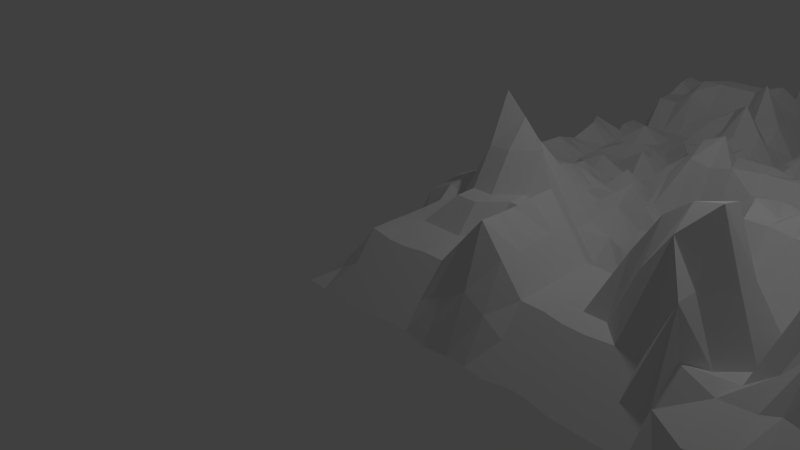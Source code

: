 # Source: mountain_1.blend  (saved by Blender 2.74.0; exported with 4.5.12 LTS)
import bpy
from mathutils import Matrix  # noqa: F401  (used for matrix-valued properties, if any)

bpy.ops.wm.read_factory_settings(use_empty=True)
scene = bpy.context.scene
scene.name = 'Scene'

# ---- collections
col_collection_1 = bpy.data.collections.new('Collection 1'); scene.collection.children.link(col_collection_1)

# ---- materials (node trees are filled in below, after node groups)
mat_mountaintopmaterial = bpy.data.materials.new('Mountaintopmaterial')
mat_mountaintopmaterial.alpha_threshold = 0.0
mat_mountaintopmaterial.use_transparent_shadow = False
mat_mountaintopmaterial.roughness = 0.5
mat_mountainbottommaterial = bpy.data.materials.new('Mountainbottommaterial')
mat_mountainbottommaterial.alpha_threshold = 0.0
mat_mountainbottommaterial.use_transparent_shadow = False
mat_mountainbottommaterial.roughness = 0.5

# ---- material node trees

# ---- world
world_world = bpy.data.worlds.new('World'); scene.world = world_world
world_world.color = (0.05088, 0.05088, 0.05088)
world_world.use_sun_shadow = False
world_world.sun_shadow_jitter_overblur = 0.0
world_world.cycles.sampling_method = 'MANUAL'
world_world.cycles.sample_map_resolution = 256

# ---- cameras
cam_camera = bpy.data.cameras.new('Camera')
cam_camera.clip_end = 100.0
cam_camera.lens = 35.0
cam_camera.sensor_width = 32.0
cam_camera.sensor_height = 18.0
cam_camera.ortho_scale = 7.314
cam_camera.dof.focus_distance = 0.0
cam_camera.dof.aperture_fstop = 128.0

# ---- lights
light_lamp = bpy.data.lights.new('Lamp', 'POINT')
light_lamp.transmission_factor = 0.0
light_lamp.cutoff_distance = 30.0
light_lamp.energy = 100.0
light_lamp.shadow_buffer_clip_start = 1.001
light_lamp.shadow_soft_size = 0.1
light_lamp.shadow_maximum_resolution = 0.006
light_lamp.use_absolute_resolution = True
light_lamp.cycles.use_multiple_importance_sampling = False

# ---- meshes
me_plane_002 = bpy.data.meshes.new('Plane.002')
me_plane_002.from_pydata([(0.0, 0.5, 0.4778), (0.5, -0.4996, 1.117), (0.25, 0.01501, 0.5007), (0.0, -0.75, 0.4803), (0.7544, 0.001353, 0.5563), (0.5, -0.25, 0.8161), (0.75, -0.5, 1.117), (-0.75, -0.5, 0.4801), (0.25, 0.25, 0.4683), (0.75, -0.25, 0.9967), (0.625, 0.0, 0.5594), (0.5, -0.125, 0.8161), (0.5, -0.625, 0.5314), (0.6115, -0.5, 1.126), (0.6247, 0.5, 0.5323), (-0.006896, 0.6097, 0.5949), (0.3984, 0.0, 0.8838), (0.8837, -0.02651, 0.556), (0.4953, -0.3945, 1.087), (0.9133, -0.5171, 1.117), (0.5997, 0.2458, 0.458), (0.25, 0.375, 0.4683), (0.375, 0.25, 0.4683), (0.7247, -0.6151, 0.5353), (0.875, -0.75, 0.523), (0.375, -0.75, 0.6569), (0.75, -0.125, 0.8161), (0.7595, -0.375, 1.288), (0.625, -0.25, 0.9967), (0.9417, -0.25, 0.8161), (0.625, 0.625, 0.5416), (0.9333, -0.3633, 0.8135), (0.625, -0.375, 1.375), (0.5917, -0.121, 0.815), (0.3622, -0.3485, 0.5696), (0.6119, -0.6253, 0.5272), (0.125, 0.625, 0.5472), (0.125, 0.375, 0.5325), (0.375, 0.375, 0.4683), (0.875, -0.625, 0.5314), (0.375, -0.625, 0.6569), (0.375, -0.125, 0.5789), (0.9647, -0.1441, 0.818), (0.5625, 0.0, 0.5594), (0.5, -0.0625, 0.6877), (0.5, -0.5625, 0.6737), (0.5625, -0.5, 1.117), (0.0625, 0.5, 0.4521), (0.2904, -0.05058, 0.8744), (0.8125, 0.0, 0.5594), (0.5, -0.3125, 0.8161), (0.8125, -0.5, 1.205), (0.3125, 0.25, 0.4683), (0.7757, -0.57, 0.9773), (0.7694, -0.06191, 0.6834), (0.75, -0.3125, 0.9967), (0.5625, -0.25, 0.9064), (0.8125, -0.25, 0.9064), (0.0, -0.6875, 0.4651), (0.6923, -0.002032, 0.562), (0.5, -0.1875, 0.8161), (0.5, -0.6875, 0.483), (0.6875, -0.5, 1.117), (0.687, 0.5, 0.5276), (-0.02286, 0.5625, 0.5323), (0.4556, 0.0, 0.7844), (0.4932, -0.4626, 1.082), (0.3784, -0.4996, 0.6594), (-0.0625, 0.5, 0.4521), (0.25, 0.3125, 0.4683), (0.25, 0.0625, 0.5096), (-0.0625, -0.75, 0.4651), (0.75, -0.6875, 0.483), (0.4065, -0.76, 0.5394), (0.3808, -0.2186, 0.6655), (0.75, -0.1875, 0.9064), (0.7474, -0.4375, 1.199), (0.6875, -0.25, 0.9967), (0.6247, 0.5625, 0.5323), (0.5625, 0.625, 0.5416), (0.9093, -0.3125, 0.8161), (0.904, -0.4256, 0.8166), (0.8125, -0.375, 0.9064), (0.6218, -0.2598, 1.375), (0.6236, -0.4375, 1.215), (0.5625, -0.375, 1.488), (0.7106, -0.375, 1.293), (0.6301, -0.06651, 0.6888), (0.625, -0.1875, 0.9947), (0.5625, -0.125, 0.8161), (0.6646, -0.125, 0.8161), (0.3803, -0.4315, 0.5611), (0.353, -0.3575, 0.7134), (0.6373, -0.5661, 0.6686), (0.6317, -0.6809, 0.4945), (0.5661, -0.6214, 0.5256), (0.7023, -0.625, 0.5077), (0.125, 0.5625, 0.4957), (0.0625, 0.625, 0.5759), (0.375, 0.0625, 0.7193), (0.4375, 0.125, 0.4998), (0.375, 0.3125, 0.4683), (0.3125, 0.375, 0.4683), (0.9074, -0.5625, 0.9743), (0.875, -0.6875, 0.483), (0.7868, -0.6175, 0.5284), (0.375, -0.5625, 0.5798), (0.375, -0.6875, 0.6569), (0.3125, -0.625, 0.6569), (0.4375, -0.625, 0.5942), (0.4375, -0.125, 0.6594), (0.8993, -0.0625, 0.6877), (0.9753, -0.2064, 0.8139), (0.8125, -0.125, 0.8161), (0.8125, -0.1875, 0.8612), (0.8125, -0.0625, 0.6877), (0.4375, -0.1501, 0.6623), (0.4375, -0.6875, 0.57), (0.3125, -0.6875, 0.7574), (0.8378, -0.5724, 0.9704), (0.3125, 0.3125, 0.5977), (0.5625, 0.0625, 0.6118), (0.4556, 0.0625, 0.7844), (0.3125, 0.0625, 0.847), (0.0625, 0.5625, 0.514), (0.6978, -0.6875, 0.4595), (0.5773, -0.6809, 0.482), (0.5756, -0.5622, 0.678), (0.4371, -0.4293, 0.6794), (0.6875, -0.1875, 0.9064), (0.5625, -0.1875, 0.8612), (0.5625, -0.0625, 0.6877), (0.6724, -0.4375, 1.211), (0.5625, -0.4375, 1.162), (0.5625, -0.3125, 1.344), (0.8125, -0.4375, 1.162), (0.8125, -0.3125, 0.9064), (0.687, 0.5625, 0.6933), (0.6875, -0.3125, 1.085), (0.7072, -0.0653, 0.6891), (0.4177, -0.2732, 0.6629), (0.6875, -0.5625, 0.9743), (0.4375, -0.5625, 0.6268), (0.4375, -0.0625, 0.5789), (1.056, -0.1457, 0.5694), (0.9185, -0.09805, 0.7579), (0.9866, -0.0497, 0.4511), (1.011, -0.07525, 0.5123), (0.9025, -0.3945, 0.815), (0.9203, -0.3294, 0.8131), (0.9989, -0.4374, 0.544), (0.9849, -0.305, 0.5434), (0.258, -0.02529, 0.6837), (0.25, 0.03125, 0.5096), (0.2893, 0.005962, 0.8902), (0.2812, 0.0625, 0.6705), (0.2308, 0.01861, 0.7559), (0.7558, -0.6163, 0.5318), (0.7264, -0.5925, 0.7563), (0.8419, -0.595, 0.7494), (0.8067, -0.5712, 0.9738), (0.7812, -0.6523, 0.7528), (0.6497, -0.6252, 0.5293), (0.6246, -0.5957, 0.5979), (0.6875, -0.6138, 0.6811), (0.6624, -0.5643, 0.8214), (0.656, -0.6255, 0.6754), (0.6311, -0.533, 0.8926), (0.5938, -0.5, 1.117), (0.5691, -0.5311, 0.8973), (0.6064, -0.5641, 0.6733), (0.5982, -0.5541, 0.8484)], [(78, 30), (104, 39), (110, 41), (3, 58), (0, 68), (3, 71), (30, 79), (24, 104), (43, 121), (122, 100), (150, 81), (151, 80), (143, 65)], [(142, 45, 1, 67), (141, 53, 6, 62), (140, 50, 5, 74), (139, 54, 4, 59), (138, 55, 9, 77), (136, 80, 29, 57), (135, 81, 148, 31, 82), (134, 83, 28, 56), (133, 84, 32, 85), (132, 76, 27, 86), (131, 87, 10, 43), (130, 88, 33, 89), (129, 75, 26, 90), (128, 66, 18, 92), (171, 167, 13, 168), (126, 94, 35, 95), (125, 72, 23, 96), (124, 97, 36, 98), (120, 101, 38, 102), (119, 103, 19, 51), (118, 107, 40, 108), (117, 61, 12, 109), (116, 60, 11, 110), (115, 111, 17, 49), (114, 112, 42, 113), (75, 114, 113, 26), (9, 57, 114, 75), (57, 29, 112, 114), (54, 115, 49, 4), (26, 113, 115, 54), (113, 42, 145, 111, 115), (74, 5, 60, 116), (107, 117, 109, 40), (25, 73, 117, 107), (53, 160, 119, 51, 6), (161, 159, 119, 160), (105, 39, 103, 119, 159), (69, 120, 102, 21), (8, 52, 120, 69), (52, 22, 101, 120), (16, 65, 122, 99), (156, 154, 123, 155), (48, 16, 99, 123, 154), (64, 124, 98, 15), (0, 47, 124, 64), (94, 125, 96, 162, 35), (61, 126, 95, 12), (45, 127, 169, 46, 1), (12, 95, 127, 45), (95, 35, 163, 93, 170, 127), (91, 128, 92, 34), (67, 1, 66, 128), (88, 129, 90, 33), (28, 77, 129, 88), (77, 9, 75, 129), (60, 130, 89, 11), (5, 56, 130, 60), (56, 28, 88, 130), (11, 89, 131, 44), (89, 33, 87, 131), (84, 132, 86, 32), (13, 62, 132, 84), (62, 6, 76, 132), (66, 133, 85, 18), (1, 46, 133, 66), (46, 168, 13, 84, 133), (50, 134, 56, 5), (18, 85, 134, 50), (85, 32, 83, 134), (76, 135, 82, 27), (6, 51, 135, 76), (51, 19, 81, 135), (55, 136, 57, 9), (27, 82, 136, 55), (82, 31, 149, 80, 136), (14, 63, 137, 78), (83, 138, 77, 28), (32, 86, 138, 83), (86, 27, 55, 138), (87, 139, 59, 10), (33, 90, 139, 87), (90, 26, 54, 139), (92, 18, 50, 140), (93, 165, 141, 62, 13, 167), (166, 164, 141, 165), (96, 23, 158, 53, 141, 164), (40, 109, 142, 106), (109, 12, 45, 142), (110, 11, 44, 143), (145, 147, 146, 111), (42, 144, 147, 145), (153, 156, 155, 70), (2, 152, 156, 153), (152, 48, 154, 156), (158, 161, 160, 53), (23, 157, 161, 158), (157, 105, 159, 161), (163, 166, 165, 93), (35, 162, 166, 163), (162, 96, 164, 166), (169, 171, 168, 46), (127, 170, 171, 169), (170, 93, 167, 171)])
me_plane_002.materials.append(mat_mountaintopmaterial)
me_plane_002.use_remesh_preserve_volume = False
me_plane_002.use_remesh_preserve_attributes = False
me_plane_002.use_mirror_vertex_groups = False
me_plane_002.update()
me_plane_001 = bpy.data.meshes.new('Plane.001')
me_plane_001.from_pydata([], [], [])
me_plane_001.use_remesh_preserve_volume = False
me_plane_001.use_remesh_preserve_attributes = False
me_plane_001.use_mirror_vertex_groups = False
me_plane_001.update()
me_plane = bpy.data.meshes.new('Plane')
me_plane.from_pydata([(-1.0, -1.0, 0.0), (1.0, -1.0, 0.0), (-1.0, 1.0, 0.0), (1.0, 1.0, 0.008713), (-1.0, 0.0, 0.0), (0.0, -1.0, 0.0), (1.0, 0.0, 0.00192), (0.0, 1.0, 0.01135), (0.0, 0.0, 0.1569), (-1.0, -0.5, 6.557e-07), (0.5, -1.0, 0.0), (1.0, 0.5, 0.008713), (-0.5, 1.0, 0.01135), (-1.0, 0.5, 0.0), (-0.4914, -0.9966, 0.002868), (1.096, -0.5, 0.00192), (0.5, 1.0, 0.01135), (0.0, 0.5, 0.4778), (0.0, -0.5, 0.06974), (-0.5, 0.0, 0.1836), (0.5, 0.0, 0.2789), (-0.5, -0.5, 0.1597), (-0.5, 0.5, 0.3236), (0.5, 0.4796, 0.3106), (-1.0, -0.75, 0.0), (0.7427, -1.0, 0.002929), (1.0, 0.75, 0.008713), (-0.75, 1.0, 0.01135), (-1.0, 0.25, 0.0), (-0.2571, -0.993, 0.00868), (1.117, -0.2655, 0.0002587), (0.25, 1.0, 0.01135), (0.0, 0.75, 0.1036), (0.0, -0.25, 0.2712), (-0.6585, 0.0, 0.09984), (0.25, 0.01501, 0.5007), (-1.0, -0.25, 0.0), (0.25, -1.0, 0.0), (1.0, 0.25, 0.01653), (-0.25, 1.0, 0.01135), (-1.0, 0.75, 0.0), (-0.75, -1.0, -0.00226), (1.0, -0.75, 0.002347), (0.75, 1.0, 0.01135), (-0.006896, 0.2458, 0.2924), (0.0, -0.75, 0.4803), (-0.25, 0.0, 0.2407), (0.7544, 0.001353, 0.5563), (0.4884, -0.752, 0.4374), (0.25, -0.5, 0.292), (-0.5, -0.25, 0.2122), (-0.5096, -0.7544, 0.3021), (-0.75, -0.5, 0.4801), (-0.25, -0.5, 0.06974), (-0.5, 0.75, 0.195), (-0.5, 0.25, 0.1595), (-0.75, 0.5, 0.2475), (-0.25, 0.5, 0.1036), (0.5, 0.75, 0.3655), (0.5, 0.25, 0.411), (0.25, 0.5, 0.4442), (0.75, 0.5, 0.3335), (0.75, 0.25, 0.2882), (0.25, 0.25, 0.4683), (0.25, 0.75, 0.156), (-0.25, 0.25, 0.2175), (-0.75, 0.25, 0.1036), (-0.75, 0.75, 0.195), (-0.2467, -0.7467, 0.1625), (-0.75, -0.75, 0.1597), (-0.75, -0.25, 0.1597), (0.7882, -0.7611, 0.4144), (0.2523, -0.75, 0.3943), (0.25, -0.25, 0.292), (-0.25, -0.25, 0.1615), (-0.25, 0.75, 0.1036), (0.75, 0.75, 0.3335), (-1.0, -0.875, 0.0), (0.875, -1.0, 0.0), (1.0, 0.875, 0.008713), (-0.875, 1.0, 0.01135), (-0.9726, 0.09505, 0.005552), (-0.125, -1.0, 0.0), (1.096, -0.125, 0.00192), (0.125, 1.0, 0.01135), (0.0, 0.875, 0.1036), (0.0, -0.125, 0.1535), (-0.875, 0.0, 0.09984), (0.08509, 0.04621, 0.1569), (-1.0, -0.375, 0.0), (0.375, -1.0, 0.0), (1.0, 0.375, 0.008713), (-0.375, 1.0, 0.01135), (-1.0, 0.625, 0.0), (-0.6319, -0.9931, 0.006621), (1.096, -0.625, 0.004267), (0.625, 1.0, 0.01135), (0.0, 0.375, 0.1036), (0.0, -0.625, 0.3121), (-0.375, 0.0, 0.3168), (0.625, 0.0, 0.5594), (0.125, -0.5, 0.06974), (-0.5, -0.125, 0.09984), (-0.5, -0.625, 0.3139), (-0.8807, -0.51, 0.1991), (-0.375, -0.5, 0.0), (-0.5, 0.875, 0.1036), (-0.5, 0.375, 0.2857), (-0.875, 0.5, 0.195), (-0.375, 0.5, 0.1036), (0.5, 0.875, 0.156), (0.5, 0.375, 0.1036), (0.125, 0.5, 0.4442), (0.6247, 0.5, 0.5323), (-1.0, -0.625, 0.0), (0.625, -1.0, 0.0), (1.0, 0.625, 0.008713), (-0.625, 1.0, 0.01135), (-1.0, 0.375, 0.0), (-0.375, -1.0, 0.0), (1.096, -0.375, 0.00192), (0.375, 1.0, 0.01135), (-0.006896, 0.6097, 0.5949), (0.0, -0.375, 0.2712), (-0.5335, 0.0, 0.1836), (0.3984, 0.0, 0.8838), (-1.0, -0.125, 2.682e-07), (0.125, -1.0, 0.0), (1.0, 0.125, 0.00192), (-0.125, 1.0, 0.01135), (-1.0, 0.875, 0.0), (-0.875, -1.0, -0.00226), (1.0, -0.875, 0.002347), (0.875, 1.0, 0.01135), (0.0, 0.125, 0.1569), (0.0, -0.875, 0.3121), (-0.125, 0.0, 0.2407), (0.8837, -0.02651, 0.556), (0.5, -0.875, 0.1542), (0.375, -0.5, 0.2223), (0.9133, -0.5171, 1.117), (-0.5, -0.375, 0.1597), (-0.5, -0.875, 0.3139), (-0.625, -0.5, 0.3425), (-0.125, -0.5, 0.06974), (-0.5, 0.625, 0.2889), (-0.5, 0.125, 0.1836), (-0.625, 0.5, 0.195), (-0.125, 0.5, 0.4442), (0.5, 0.6016, 0.3378), (0.5, 0.125, 0.3314), (0.375, 0.5, 0.1036), (0.875, 0.5, 0.1036), (0.75, 0.375, 0.1036), (0.75, 0.125, 0.2789), (0.5997, 0.2458, 0.458), (0.875, 0.25, 0.2004), (0.25, 0.375, 0.4683), (0.25, 0.125, 0.4388), (0.1205, 0.2455, 0.279), (0.375, 0.25, 0.4683), (0.25, 0.875, 0.1036), (0.25, 0.625, 0.1036), (0.125, 0.75, 0.1036), (0.375, 0.75, 0.1036), (-0.25, 0.375, 0.1036), (-0.25, 0.125, 0.1569), (-0.375, 0.25, 0.1036), (-0.125, 0.25, 0.1036), (-0.75, 0.375, 0.1036), (-0.6585, 0.1074, 0.1187), (-0.875, 0.25, 0.1036), (-0.625, 0.25, 0.1595), (-0.75, 0.875, 0.1036), (-0.75, 0.625, 0.195), (-0.875, 0.75, 0.195), (-0.625, 0.75, 0.195), (-0.25, -0.625, 0.1542), (-0.2536, -0.8799, 0.1489), (-0.375, -0.75, 0.1542), (-0.125, -0.75, 0.4143), (-0.75, -0.625, 0.2359), (-0.7553, -0.8803, 0.1528), (-0.8779, -0.7471, 0.156), (-0.625, -0.75, 0.1597), (-0.6585, -0.125, 0.09984), (-0.75, -0.375, 0.2359), (-0.875, -0.25, 0.2122), (-0.625, -0.25, 0.1597), (0.7247, -0.6151, 0.5353), (0.7542, -0.875, 0.1567), (0.6217, -0.7608, 0.3893), (0.875, -0.75, 0.523), (0.25, -0.625, 0.3765), (0.2315, -0.875, 0.1729), (0.125, -0.75, 0.1542), (0.375, -0.75, 0.6569), (0.25, -0.125, 0.3682), (0.25, -0.375, 0.292), (0.125, -0.25, 0.2712), (0.375, -0.2658, 0.2362), (0.9417, -0.25, 0.8161), (-0.25, -0.125, 0.06974), (-0.25, -0.375, 0.06974), (-0.375, -0.25, 0.0), (-0.1503, -0.2566, 0.264), (-0.25, 0.875, 0.1036), (-0.25, 0.625, 0.1036), (-0.375, 0.75, 0.1036), (-0.125, 0.75, 0.1036), (0.75, 0.875, 0.1036), (0.75, 0.625, 0.3335), (0.625, 0.75, 0.443), (0.875, 0.75, 0.179), (0.875, 0.625, 0.179), (0.625, 0.625, 0.5416), (0.625, 0.875, 0.1036), (-0.1282, 0.6097, 0.1087), (-0.375, 0.625, 0.1036), (-0.375, 0.875, 0.1036), (-0.1201, -0.3774, 0.2783), (-0.4087, -0.382, -0.01423), (-0.375, -0.125, 0.0), (0.9333, -0.3633, 0.8135), (0.3622, -0.3485, 0.5696), (0.125, -0.375, 0.2712), (0.125, -0.125, 0.06974), (0.3683, -0.8784, 0.148), (0.1049, -0.8784, 0.148), (0.125, -0.625, 0.1542), (0.8788, -0.875, 0.1474), (0.625, -0.875, 0.2425), (-0.625, -0.375, 0.2359), (-0.8534, -0.3787, 0.1826), (-0.875, -0.125, 0.09984), (-0.625, -0.875, 0.1597), (-0.875, -0.875, 0.1597), (-0.875, -0.625, 0.1597), (-0.125, -0.875, 0.1542), (-0.375, -0.875, 0.1542), (-0.375, -0.625, 0.1542), (-0.625, 0.625, 0.2712), (-0.8561, 0.6022, 0.2363), (-0.875, 0.875, 0.1036), (-0.5335, 0.125, 0.1836), (-0.875, 0.125, 0.09984), (-0.875, 0.375, 0.1036), (-0.125, 0.125, 0.1569), (-0.375, 0.125, 0.2407), (-0.375, 0.375, 0.1036), (0.375, 0.625, 0.1738), (0.125, 0.625, 0.5472), (0.125, 0.875, 0.188), (0.375, 0.125, 0.4388), (0.1189, 0.1233, 0.1451), (0.125, 0.375, 0.5325), (0.875, 0.125, 0.2789), (0.6021, 0.125, 0.4191), (0.625, 0.375, 0.1036), (0.875, 0.375, 0.179), (0.375, 0.375, 0.4683), (0.375, 0.875, 0.1036), (-0.125, 0.375, 0.1036), (-0.625, 0.375, 0.192), (-0.625, 0.875, 0.1899), (-0.1282, -0.6034, 0.3111), (-0.625, -0.625, 0.2359), (-0.5335, -0.125, 0.09984), (0.875, -0.625, 0.5314), (0.375, -0.625, 0.6569), (0.375, -0.125, 0.5789), (0.9647, -0.1441, 0.818), (-0.125, -0.125, 0.06974), (-0.125, 0.875, 0.1036), (0.875, 0.875, 0.1036), (-1.0, -0.9375, 0.0), (0.9375, -1.0, 0.0), (1.0, 0.9375, 0.008713), (-0.9375, 1.0, 0.005676), (-0.9726, 0.0705, -0.001729), (-0.0625, -1.0, 0.0), (1.096, -0.0625, 0.00192), (0.0625, 1.0, 0.01135), (0.0, 0.9375, 0.05748), (0.0, -0.0625, 0.1133), (-0.9375, 0.0, 0.1659), (0.0625, 0.0, 0.1569), (-1.0, -0.4375, 0.0), (0.4375, -1.0, 0.0), (1.0, 0.4375, 0.008713), (-0.4375, 1.0, 0.01135), (-1.0, 0.5625, 0.0), (-0.5625, -1.0, -0.00226), (1.096, -0.5625, 0.003093), (0.5625, 1.0, 0.01135), (0.0, 0.4375, 0.2818), (0.0, -0.5625, 0.112), (-0.4375, 0.0, 0.2883), (0.5625, 0.0, 0.5594), (0.5, -0.0625, 0.6877), (0.0625, -0.5, 0.06974), (-0.5, -0.0625, 0.1836), (-0.5, -0.5625, 0.2368), (-0.9763, -0.4926, 0.145), (-0.4375, -0.5, 0.07986), (-0.5, 0.9375, 0.2182), (-0.5, 0.4375, 0.1947), (-0.9375, 0.5, 0.0518), (-0.4375, 0.5, 0.195), (0.5, 0.9375, 0.05748), (0.5, 0.4375, 0.3335), (0.0625, 0.5, 0.4521), (0.5625, 0.5, 0.3335), (-1.0, -0.6875, 0.0), (0.6875, -1.0, 0.0), (1.0, 0.6875, 0.008713), (-0.6875, 1.0, 0.01135), (-1.0, 0.3125, 0.0), (-0.3058, -0.993, 0.00868), (1.097, -0.3276, 0.006539), (0.3125, 1.0, 0.01135), (-0.04563, 0.7152, 0.3518), (0.0, -0.3125, 0.3198), (-0.596, 0.0, 0.09984), (0.2904, -0.05058, 0.8744), (-1.0, -0.1875, 0.0), (0.1875, -1.0, 0.0), (1.0, 0.1875, 0.009227), (-0.1875, 1.0, 0.01135), (-1.0, 0.8125, 0.0), (-0.8125, -1.0, -0.00226), (1.0, -0.8125, 0.002347), (0.8125, 1.0, 0.01135), (-0.006896, 0.1851, 0.2178), (0.0, -0.8125, 0.3121), (-0.1875, 0.0, 0.2407), (0.8125, 0.0, 0.5594), (0.522, -0.8052, 0.2488), (0.3125, -0.5, 0.2572), (-0.5, -0.3125, 0.1597), (-0.5075, -0.805, 0.3047), (-0.6875, -0.5, 0.4205), (-0.1875, -0.5, 0.06974), (-0.5, 0.6875, 0.195), (-0.5, 0.1875, 0.1576), (-0.6875, 0.5, 0.195), (-0.1875, 0.5, 0.2739), (0.5, 0.6626, 0.3515), (0.5, 0.1875, 0.2397), (0.3125, 0.5, 0.2739), (0.8125, 0.5, 0.1036), (0.75, 0.4375, 0.3335), (0.75, 0.1875, 0.3274), (0.539, 0.2458, 0.4071), (0.8125, 0.25, 0.2882), (0.25, 0.4375, 0.3753), (0.25, 0.1875, 0.2317), (0.06701, 0.2455, 0.2763), (0.3125, 0.25, 0.4683), (0.25, 0.9375, 0.05748), (0.25, 0.6875, 0.1036), (0.0625, 0.75, 0.1036), (0.3125, 0.75, 0.2116), (-0.25, 0.4375, 0.156), (-0.25, 0.1875, 0.148), (-0.4375, 0.25, 0.1036), (-0.1875, 0.25, 0.1036), (-0.75, 0.4375, 0.1036), (-0.7042, 0.1875, 0.138), (-0.9689, 0.25, 0.1678), (-0.6875, 0.25, 0.1036), (-0.75, 0.9375, 0.05748), (-0.75, 0.6875, 0.195), (-0.9375, 0.75, 0.0518), (-0.6875, 0.75, 0.2127), (-0.25, -0.5625, 0.112), (-0.25, -0.8125, 0.1542), (-0.4375, -0.75, 0.234), (-0.1908, -0.7467, 0.3038), (-0.75, -0.5625, 0.3425), (-0.75, -0.8125, 0.1597), (-0.9346, -0.7471, 0.08356), (-0.6875, -0.75, 0.1597), (-0.6585, -0.0625, 0.09984), (-0.75, -0.3125, 0.2359), (-0.9375, -0.25, 0.07986), (-0.6875, -0.25, 0.2122), (0.744, -0.8017, 0.1648), (0.5846, -0.7596, 0.3861), (0.827, -0.7518, 0.3882), (0.25, -0.5625, 0.3343), (0.2419, -0.8125, 0.2836), (0.0625, -0.75, 0.3121), (0.3145, -0.75, 0.3884), (0.25, -0.06975, 0.2214), (0.2101, -0.2986, 0.3726), (0.0625, -0.25, 0.2712), (0.3125, -0.25, 0.2572), (-0.25, -0.0625, 0.1971), (-0.25, -0.3125, 0.06974), (-0.4604, -0.25, 0.07986), (-0.1821, -0.2566, 0.1832), (-0.25, 0.9375, 0.1171), (-0.25, 0.6875, 0.1036), (-0.4375, 0.75, 0.195), (-0.1875, 0.75, 0.1036), (0.75, 0.9375, 0.08942), (0.75, 0.6875, 0.3335), (0.5625, 0.75, 0.443), (0.8125, 0.75, 0.1036), (-1.0, -0.8125, 0.0), (0.8125, -1.0, 0.0), (1.0, 0.8125, 0.008713), (-0.8125, 1.0, 0.01135), (-1.0, 0.1875, 0.0), (-0.1875, -1.0, 0.0), (1.112, -0.1875, 0.00192), (0.1875, 1.0, 0.01135), (0.0, 0.8125, 0.156), (0.0, -0.1875, 0.1705), (-0.7667, 0.0, 0.1523), (0.1476, 0.04621, 0.4388), (-1.0, -0.302, 0.00431), (0.3125, -1.0, 0.0), (1.0, 0.3125, 0.01262), (-0.3125, 1.0, 0.01135), (-1.0, 0.6875, 0.0), (-0.6806, -0.9931, 0.006621), (1.0, -0.6875, 0.003307), (0.6875, 1.0, 0.01135), (0.0, 0.3125, 0.1894), (0.0, -0.6875, 0.4651), (-0.3524, 0.04621, 0.2407), (0.6923, -0.002032, 0.562), (0.5, -0.6875, 0.483), (0.1875, -0.5, 0.1809), (-0.5, -0.1875, 0.1298), (-0.5027, -0.6906, 0.3105), (-0.8125, -0.5, 0.2359), (-0.3125, -0.5, 0.03487), (-0.5, 0.8125, 0.1036), (-0.5, 0.3125, 0.1947), (-0.8125, 0.5, 0.195), (-0.3125, 0.5, 0.156), (0.5, 0.8125, 0.3655), (0.5, 0.3125, 0.152), (0.1875, 0.5, 0.4442), (0.687, 0.5, 0.5276), (-1.0, -0.5625, 0.0), (0.5625, -1.0, 0.0), (1.0, 0.5625, 0.008713), (-0.5625, 1.0, 0.01135), (-1.0, 0.4375, 0.0), (-0.4324, -0.9966, 0.003936), (1.096, -0.4375, 0.00192), (0.4375, 1.0, 0.04329), (-0.02286, 0.5625, 0.5323), (0.0, -0.4375, 0.1705), (-0.5167, 0.0, 0.1836), (0.4556, 0.0, 0.7844), (-1.0, -0.05282, -0.01338), (0.0625, -1.0, 0.0), (1.0, 0.0625, 0.00192), (-0.0625, 1.0, 0.01135), (-1.0, 0.9375, 0.0), (-0.9375, -1.0, -0.00113), (1.0, -0.9375, 0.001173), (0.9375, 1.0, 0.01003), (0.0, 0.0625, 0.2452), (0.0, -0.9375, 0.07709), (-0.0625, 0.0, 0.2183), (0.983, 0.01438, 0.1376), (0.5, -0.9808, 0.1374), (0.3784, -0.4996, 0.6594), (1.005, -0.4829, 0.2684), (-0.5, -0.4375, 0.1597), (-0.4914, -0.9375, 0.1523), (-0.5625, -0.5, 0.1597), (-0.0625, -0.5, 0.316), (-0.5, 0.5625, 0.2712), (-0.5, 0.0625, 0.1836), (-0.5625, 0.5, 0.195), (-0.0625, 0.5, 0.4521), (0.5, 0.5213, 0.4104), (0.5, 0.0625, 0.2789), (0.4375, 0.5297, 0.08619), (0.9375, 0.5, 0.05616), (0.75, 0.3125, 0.152), (0.7257, 0.06564, 0.2778), (0.6875, 0.25, 0.411), (0.9375, 0.25, 0.1085), (0.25, 0.3125, 0.4683), (0.25, 0.0625, 0.5096), (0.1875, 0.25, 0.294), (0.4375, 0.25, 0.2534), (0.25, 0.8125, 0.156), (0.25, 0.5625, 0.2739), (0.1875, 0.75, 0.1036), (0.4375, 0.75, 0.1036), (-0.25, 0.3125, 0.1036), (-0.25, 0.0625, 0.2407), (-0.3125, 0.25, 0.1036), (-0.06755, 0.2458, 0.192), (-0.75, 0.3125, 0.1036), (-0.6585, 0.05201, 0.1754), (-0.8125, 0.25, 0.1036), (-0.5625, 0.25, 0.1595), (-0.75, 0.8125, 0.1036), (-0.75, 0.5625, 0.2712), (-0.8125, 0.75, 0.195), (-0.5625, 0.75, 0.2127), (-0.2467, -0.6908, 0.1625), (-0.2599, -0.9431, 0.07078), (-0.3125, -0.75, 0.1542), (-0.0625, -0.75, 0.4651), (-0.75, -0.6875, 0.2359), (-0.7553, -0.9322, 0.08566), (-0.8125, -0.75, 0.1597), (-0.5529, -0.7544, 0.2486), (-0.7042, -0.1875, 0.2024), (-0.75, -0.4375, 0.3425), (-0.8125, -0.25, 0.1597), (-0.5625, -0.25, 0.1597), (0.75, -0.6875, 0.483), (0.7485, -0.9375, 0.0798), (0.7196, -0.7557, 0.4387), (0.9375, -0.75, 0.07826), (0.25, -0.6875, 0.3765), (0.25, -0.9808, 0.1022), (0.1875, -0.75, 0.3508), (0.4065, -0.76, 0.5394), (0.25, -0.1875, 0.3387), (0.25, -0.4375, 0.292), (0.1875, -0.25, 0.2816), (0.3808, -0.2186, 0.6655), (1.067, -0.2344, 0.2639), (-0.25, -0.1875, 0.06974), (-0.25, -0.4375, 0.1615), (-0.3125, -0.25, 0.1266), (-0.1024, -0.2038, 0.2712), (-0.2899, 0.8587, 0.1036), (-0.25, 0.5625, 0.1036), (-0.3125, 0.75, 0.1036), (-0.0625, 0.75, 0.1036), (0.75, 0.8125, 0.3335), (0.75, 0.5625, 0.3335), (0.6875, 0.75, 0.3335), (0.9375, 0.75, 0.05616), (0.875, 0.6875, 0.1036), (0.875, 0.5625, 0.179), (0.8125, 0.625, 0.1036), (0.9375, 0.625, 0.05616), (0.625, 0.6875, 0.3335), (0.6247, 0.5625, 0.5323), (0.5625, 0.625, 0.5416), (0.6875, 0.625, 0.3335), (0.625, 0.9375, 0.05748), (0.625, 0.8125, 0.3335), (0.5625, 0.875, 0.1036), (0.6875, 0.875, 0.1036), (-0.125, 0.6875, 0.1036), (-0.1504, 0.5491, 0.274), (-0.1875, 0.625, 0.1036), (-0.06755, 0.6097, 0.3518), (-0.375, 0.6875, 0.1036), (-0.375, 0.5625, 0.1036), (-0.4375, 0.625, 0.195), (-0.3125, 0.625, 0.192), (-0.375, 0.9375, 0.2182), (-0.375, 0.8125, 0.192), (-0.4375, 0.875, 0.1036), (-0.3125, 0.875, 0.1036), (-0.1299, -0.307, 0.3064), (-0.125, -0.4375, 0.1705), (-0.1809, -0.3837, 0.1768), (-0.05761, -0.3758, 0.2793), (-0.3807, -0.3055, -0.01423), (-0.375, -0.4375, 0.0), (-0.4375, -0.375, 0.07986), (-0.3042, -0.382, 0.1408), (-0.375, -0.0625, 0.2384), (-0.375, -0.1875, 0.0), (-0.4375, -0.125, 0.04992), (-0.3125, -0.125, 0.03487), (0.9093, -0.3125, 0.8161), (0.904, -0.4256, 0.8166), (1.017, -0.3869, 0.2637), (0.357, -0.3066, 0.24), (0.3803, -0.4315, 0.5611), (0.3125, -0.3787, 0.2786), (0.353, -0.3575, 0.7134), (0.125, -0.3125, 0.3198), (0.125, -0.4375, 0.1705), (0.0625, -0.375, 0.2712), (0.1875, -0.375, 0.2816), (0.1021, -0.0625, 0.1133), (0.125, -0.1875, 0.1705), (0.0625, -0.125, 0.06974), (0.1875, -0.125, 0.2168), (0.3683, -0.8126, 0.2651), (0.375, -0.9808, 0.1374), (0.3125, -0.875, 0.1542), (0.4341, -0.8784, 0.148), (0.125, -0.8125, 0.1542), (0.1049, -0.9899, 0.09322), (0.02041, -0.8784, 0.1862), (0.1875, -0.875, 0.1542), (0.125, -0.5625, 0.112), (0.125, -0.6875, 0.1542), (0.0625, -0.625, 0.1542), (0.1875, -0.625, 0.3508), (0.875, -0.8125, 0.1542), (0.8731, -0.9375, 0.07051), (0.8165, -0.875, 0.152), (0.9375, -0.875, 0.07826), (0.6217, -0.7984, 0.2738), (0.625, -0.9375, 0.07709), (0.5625, -0.875, 0.1542), (0.6875, -0.875, 0.1542), (0.6317, -0.6809, 0.4945), (-0.625, -0.3125, 0.1597), (-0.625, -0.4375, 0.2359), (-0.6875, -0.375, 0.2359), (-0.5625, -0.375, 0.1597), (-0.875, -0.3125, 0.1597), (-0.8575, -0.432, 0.2112), (-0.9288, -0.3696, 0.09901), (-0.7954, -0.3608, 0.2371), (-0.875, -0.0625, 0.09984), (-0.875, -0.1875, 0.1298), (-0.9375, -0.125, 0.04992), (-0.7667, -0.125, 0.1725), (-0.625, -0.8125, 0.1597), (-0.6319, -0.9444, 0.06985), (-0.6875, -0.875, 0.1597), (-0.5625, -0.875, 0.2368), (-0.875, -0.8125, 0.1597), (-0.875, -0.9375, 0.07873), (-0.9375, -0.875, 0.07986), (-0.8072, -0.8803, 0.1528), (-0.8849, -0.5715, 0.189), (-0.8779, -0.6904, 0.156), (-0.9457, -0.6156, 0.09659), (-0.8125, -0.625, 0.1597), (-0.125, -0.8125, 0.3121), (-0.125, -0.9375, 0.07709), (-0.1976, -0.8799, 0.1489), (-0.0625, -0.875, 0.1542), (-0.375, -0.8125, 0.1542), (-0.375, -0.9375, 0.07709), (-0.4375, -0.875, 0.234), (-0.3125, -0.875, 0.1542), (-0.375, -0.5625, 0.07709), (-0.375, -0.6875, 0.1542), (-0.4375, -0.625, 0.234), (-0.3125, -0.625, 0.1542), (-0.625, 0.6875, 0.195), (-0.625, 0.5625, 0.2712), (-0.6875, 0.625, 0.2712), (-0.5625, 0.625, 0.2712), (-0.8561, 0.6627, 0.2411), (-0.875, 0.5625, 0.195), (-0.9167, 0.6131, 0.09775), (-0.8125, 0.625, 0.195), (-0.875, 0.9375, 0.05748), (-0.875, 0.8125, 0.1036), (-0.9375, 0.875, 0.0518), (-0.8125, 0.875, 0.1899), (-0.5792, 0.1875, 0.1576), (-0.5335, 0.0625, 0.1836), (-0.596, 0.125, 0.09984), (-0.5167, 0.125, 0.1836), (-0.875, 0.1875, 0.1017), (-0.875, 0.0625, 0.09984), (-0.952, 0.1037, 0.1293), (-0.7667, 0.125, 0.09984), (-0.875, 0.4375, 0.1036), (-0.875, 0.3125, 0.1036), (-0.9375, 0.375, 0.1131), (-0.8125, 0.375, 0.1036), (-0.125, 0.1875, 0.1302), (-0.125, 0.0625, 0.2407), (-0.1875, 0.1118, 0.1392), (-0.0625, 0.125, 0.1569), (-0.375, 0.1875, 0.1302), (-0.375, 0.0625, 0.2407), (-0.4375, 0.125, 0.2122), (-0.3125, 0.125, 0.1569), (-0.375, 0.4375, 0.1036), (-0.375, 0.3125, 0.1036), (-0.4375, 0.375, 0.1947), (-0.3125, 0.375, 0.1036), (0.375, 0.6875, 0.1036), (0.375, 0.5625, 0.192), (0.3125, 0.625, 0.1036), (0.4375, 0.6517, 0.1134), (0.1021, 0.6875, 0.3254), (0.125, 0.5625, 0.4957), (0.0625, 0.625, 0.5759), (0.1875, 0.625, 0.3254), (0.125, 0.9375, 0.05748), (0.125, 0.8125, 0.156), (0.0625, 0.875, 0.1036), (0.1875, 0.875, 0.1036), (0.375, 0.1875, 0.2317), (0.375, 0.0625, 0.7193), (0.3125, 0.125, 0.4388), (0.4375, 0.125, 0.4998), (0.1205, 0.192, 0.2783), (0.119, 0.06487, 0.2362), (0.0625, 0.125, 0.1569), (0.1767, 0.1377, 0.4276), (0.125, 0.4375, 0.4442), (0.125, 0.3125, 0.3628), (0.0625, 0.375, 0.2739), (0.1875, 0.375, 0.3753), (0.875, 0.1875, 0.2397), (0.8733, 0.06061, 0.2824), (0.8125, 0.125, 0.2789), (0.9375, 0.125, 0.1404), (0.625, 0.1875, 0.3274), (0.625, 0.0625, 0.2789), (0.5625, 0.125, 0.2789), (0.6875, 0.125, 0.2789), (0.6091, 0.4375, 0.3249), (0.5997, 0.3064, 0.2409), (0.5625, 0.375, 0.1036), (0.6875, 0.375, 0.1036), (0.875, 0.4375, 0.1036), (0.875, 0.3125, 0.152), (0.8125, 0.375, 0.1036), (0.9375, 0.375, 0.05616), (0.375, 0.4375, 0.205), (0.375, 0.3125, 0.4683), (0.3125, 0.375, 0.4683), (0.4375, 0.375, 0.205), (0.375, 0.9375, 0.05748), (0.375, 0.8125, 0.1036), (0.3125, 0.875, 0.1355), (0.4375, 0.875, 0.1036), (-0.125, 0.4375, 0.2739), (-0.125, 0.3125, 0.1036), (-0.1875, 0.375, 0.1036), (-0.0625, 0.375, 0.1036), (-0.625, 0.4375, 0.1036), (-0.625, 0.3125, 0.1036), (-0.6875, 0.375, 0.1036), (-0.5625, 0.375, 0.1947), (-0.625, 0.9375, 0.05748), (-0.625, 0.8125, 0.1036), (-0.6875, 0.875, 0.1899), (-0.5625, 0.875, 0.1036), (-0.125, -0.5625, 0.2699), (-0.1282, -0.6641, 0.3111), (-0.1889, -0.6034, 0.1578), (-0.0625, -0.625, 0.3121), (-0.625, -0.5625, 0.2359), (-0.625, -0.6875, 0.1597), (-0.6875, -0.625, 0.2359), (-0.5625, -0.625, 0.2368), (-0.5335, -0.0625, 0.09984), (-0.5792, -0.1875, 0.1298), (-0.596, -0.125, 0.1882), (-0.5167, -0.125, 0.09984), (0.9074, -0.5625, 0.9743), (0.875, -0.6875, 0.483), (0.7868, -0.6175, 0.5284), (0.9375, -0.625, 0.1276), (0.375, -0.5625, 0.5798), (0.375, -0.6875, 0.6569), (0.3125, -0.625, 0.6569), (0.349, -0.0625, 0.2), (0.3726, -0.2037, 0.2289), (0.3125, -0.125, 0.3333), (0.4375, -0.125, 0.6594), (0.8993, -0.0625, 0.6877), (0.9753, -0.2064, 0.8139), (1.065, -0.1061, 0.271), (-0.125, -0.0625, 0.1971), (-0.125, -0.1875, 0.1705), (-0.1875, -0.125, 0.06974), (-0.0625, -0.125, 0.06974), (-0.125, 0.9375, 0.05748), (-0.125, 0.8125, 0.2444), (-0.1875, 0.875, 0.1036), (-0.0625, 0.875, 0.1036), (0.875, 0.9375, 0.05748), (0.875, 0.8125, 0.179), (0.8125, 0.875, 0.1355), (0.9375, 0.875, 0.05616), (0.9375, 0.8125, 0.05616), (0.8125, 0.8125, 0.1036), (0.8125, 0.9375, 0.05748), (-0.0625, 0.8125, 0.1036), (-0.1875, 0.8125, 0.192), (-0.1875, 0.9375, 0.05748), (-0.0625, -0.1875, 0.1705), (-0.1875, -0.1875, 0.1201), (-0.1875, -0.0625, 0.1971), (1.092, -0.1684, 0.2669), (0.4375, -0.1501, 0.6623), (0.3125, -0.1875, 0.2572), (0.288, -0.0625, 0.2221), (0.4375, -0.6875, 0.57), (0.3125, -0.6875, 0.7574), (0.3125, -0.5625, 0.3168), (0.9375, -0.6875, 0.3834), (0.8223, -0.6875, 0.4478), (-0.5396, -0.1875, 0.1298), (-0.6417, -0.1875, 0.1298), (-0.596, -0.0625, 0.09984), (-0.5598, -0.6906, 0.2402), (-0.6875, -0.6875, 0.2359), (-0.6875, -0.5625, 0.3425), (-0.0625, -0.6875, 0.4143), (-0.1921, -0.6673, 0.303), (-0.1875, -0.5625, 0.112), (-0.5625, 0.8125, 0.1036), (-0.6875, 0.8125, 0.1036), (-0.6875, 0.9375, 0.1438), (-0.5625, 0.3125, 0.1491), (-0.6875, 0.3125, 0.1036), (-0.6875, 0.4375, 0.1036), (-0.0625, 0.3125, 0.1465), (-0.1875, 0.3125, 0.156), (-0.1875, 0.4375, 0.1887), (0.4375, 0.8125, 0.2239), (0.3125, 0.8125, 0.156), (0.3125, 0.9375, 0.05748), (0.4375, 0.3125, 0.2292), (0.3125, 0.4375, 0.2902), (0.9375, 0.3125, 0.08232), (0.8125, 0.3125, 0.152), (0.8125, 0.4375, 0.1036), (0.6875, 0.3125, 0.2398), (0.539, 0.3064, 0.2409), (0.5625, 0.4375, 0.3335), (0.6635, 0.06225, 0.2834), (0.5625, 0.0625, 0.6118), (0.5625, 0.1875, 0.3274), (0.9323, 0.07653, 0.1432), (0.8125, 0.0625, 0.2789), (0.8125, 0.1875, 0.2397), (0.1875, 0.3125, 0.3346), (0.0625, 0.3125, 0.2761), (0.0625, 0.4375, 0.363), (0.1783, 0.07533, 0.4305), (0.0625, 0.0625, 0.1569), (0.06701, 0.192, 0.2244), (0.4556, 0.0625, 0.7844), (0.3125, 0.0625, 0.847), (0.3125, 0.1875, 0.2317), (0.1875, 0.8125, 0.1036), (0.0625, 0.8125, 0.1036), (0.0625, 0.9375, 0.1778), (0.1875, 0.5625, 0.3848), (0.0625, 0.5625, 0.514), (0.0625, 0.6875, 0.4281), (0.4375, 0.5907, 0.09982), (0.3125, 0.5625, 0.1887), (0.3125, 0.6875, 0.1036), (-0.3125, 0.3125, 0.1036), (-0.4375, 0.3125, 0.1491), (-0.4375, 0.4375, 0.1491), (-0.3125, 0.0625, 0.2407), (-0.4375, 0.0625, 0.2122), (-0.4375, 0.1875, 0.1718), (-0.0625, 0.0625, 0.1569), (-0.1875, 0.05614, 0.2277), (-0.1875, 0.1875, 0.1917), (-0.8125, 0.3125, 0.156), (-0.9375, 0.3125, 0.0518), (-0.9375, 0.4375, 0.1131), (-0.7667, 0.0625, 0.09984), (-0.952, 0.0705, 0.1411), (-0.9375, 0.1875, 0.1669), (-0.5167, 0.0625, 0.1836), (-0.596, 0.0625, 0.09984), (-0.6417, 0.1875, 0.1017), (-0.8125, 0.8125, 0.195), (-0.9375, 0.8125, 0.0518), (-0.9375, 0.9375, 0.02874), (-0.8125, 0.5625, 0.195), (-0.9375, 0.5625, 0.0518), (-0.9167, 0.6736, 0.1025), (-0.5625, 0.5625, 0.2712), (-0.6875, 0.5625, 0.2712), (-0.6875, 0.6875, 0.2127), (-0.3125, -0.6875, 0.1542), (-0.4375, -0.6875, 0.234), (-0.4375, -0.5625, 0.1569), (-0.3058, -0.9443, 0.0687), (-0.4324, -0.9375, 0.1151), (-0.4375, -0.8125, 0.234), (-0.0625, -0.9375, 0.07709), (-0.1976, -0.936, 0.07975), (-0.1875, -0.8125, 0.1542), (-0.8125, -0.6875, 0.1597), (-0.9346, -0.6904, 0.08356), (-0.9805, -0.5541, 0.1349), (-0.8072, -0.9322, 0.08566), (-0.9375, -0.9375, 0.03936), (-0.9375, -0.8125, 0.07986), (-0.5625, -0.9375, 0.1173), (-0.6806, -0.9444, 0.06985), (-0.6875, -0.8125, 0.1597), (-0.7896, -0.1875, 0.1298), (-0.9375, -0.1875, 0.06489), (-0.9689, -0.06586, 0.152), (-0.7954, -0.4214, 0.2371), (-0.9721, -0.431, 0.1551), (-0.9245, -0.3091, 0.1139), (-0.5625, -0.4375, 0.1597), (-0.6875, -0.4375, 0.3425), (-0.6875, -0.3125, 0.2359), (0.6978, -0.6875, 0.4595), (0.5773, -0.6809, 0.482), (0.6861, -0.9375, 0.08445), (0.5625, -0.9375, 0.07709), (0.5785, -0.7996, 0.2178), (0.9375, -0.9375, 0.03913), (0.8125, -0.9375, 0.07709), (0.8224, -0.8077, 0.1689), (0.1875, -0.6875, 0.3935), (0.0625, -0.6875, 0.3121), (0.0625, -0.5625, 0.2003), (0.1875, -0.9808, 0.1022), (0.01282, -0.9443, 0.1053), (0.0625, -0.8125, 0.1542), (0.4375, -0.9375, 0.07709), (0.3125, -0.9808, 0.1022), (0.3041, -0.8125, 0.2777), (0.1875, -0.1875, 0.2672), (0.0625, -0.1875, 0.1705), (0.0625, -0.0625, 0.1133), (0.1875, -0.4375, 0.2312), (0.0625, -0.4375, 0.1705), (0.0625, -0.3125, 0.2712), (0.4371, -0.4293, 0.6794), (0.3125, -0.4375, 0.2572), (0.3125, -0.3125, 0.2572), (0.5625, -0.0625, 0.6877), (1.04, -0.4492, 0.2714), (-0.3125, -0.1875, 0.03487), (-0.4375, -0.1875, 0.06489), (-0.4375, -0.0625, 0.2491), (-0.3125, -0.4375, 0.03487), (-0.4375, -0.4375, 0.1323), (-0.4375, -0.3125, 0.07986), (-0.05434, -0.4428, 0.1816), (-0.1875, -0.4375, 0.1201), (-0.1781, -0.3138, 0.186), (-0.3125, 0.8125, 0.1036), (-0.4375, 0.8125, 0.1036), (-0.4774, 0.9837, 0.2182), (-0.3125, 0.5625, 0.1036), (-0.4375, 0.5625, 0.195), (-0.4375, 0.6875, 0.2127), (-0.06755, 0.5491, 0.3994), (-0.1875, 0.5625, 0.2065), (-0.1875, 0.6875, 0.1036), (0.7027, 0.8125, 0.3335), (0.5777, 0.8125, 0.3335), (0.5625, 0.9375, 0.05748), (0.687, 0.5625, 0.6933), (0.5468, 0.5625, 0.3295), (0.5625, 0.6875, 0.3335), (0.9375, 0.5625, 0.05616), (0.8125, 0.5625, 0.1036), (0.8125, 0.6875, 0.1036), (0.9375, 0.6875, 0.05616), (0.6875, 0.6875, 0.3335), (0.6875, 0.9375, 0.05748), (-0.06755, 0.6704, 0.2303), (-0.3125, 0.6875, 0.192), (-0.3125, 0.9375, 0.05748), (-0.0625, -0.3125, 0.2712), (-0.3042, -0.3055, 0.1408), (-0.3125, -0.0625, 0.2558), (1.026, -0.2976, 0.2707), (0.4177, -0.2732, 0.6629), (0.1875, -0.3125, 0.3303), (0.1875, -0.0625, 0.1689), (0.4612, -0.8077, 0.2023), (0.1875, -0.8125, 0.2098), (0.1875, -0.5625, 0.2231), (0.9375, -0.8125, 0.07826), (0.6714, -0.8, 0.1667), (-0.5625, -0.3125, 0.1597), (-0.8125, -0.3125, 0.1597), (-0.7667, -0.0625, 0.09984), (-0.555, -0.805, 0.246), (-0.8125, -0.8125, 0.1597), (-0.8125, -0.5625, 0.1597), (-0.0625, -0.8125, 0.4143), (-0.3125, -0.8125, 0.1542), (-0.3125, -0.5625, 0.09452), (-0.5625, 0.6875, 0.195), (-0.8125, 0.6875, 0.195), (-0.8125, 0.9375, 0.05748), (-0.5396, 0.1875, 0.1017), (-0.7896, 0.1875, 0.138), (-0.8125, 0.4375, 0.1036), (-0.06755, 0.1851, 0.2358), (-0.3125, 0.1875, 0.1302), (-0.3125, 0.4375, 0.1036), (0.4375, 0.7127, 0.1271), (0.1875, 0.6875, 0.2145), (0.1875, 0.9375, 0.05748), (0.4375, 0.1875, 0.2357), (0.1875, 0.1875, 0.2254), (0.1875, 0.4375, 0.4098), (0.9375, 0.1875, 0.1244), (0.6875, 0.1875, 0.3274), (0.6875, 0.4375, 0.3335), (0.9375, 0.4375, 0.05616), (0.4375, 0.4375, 0.1543), (0.4375, 0.9375, 0.08942), (-0.0625, 0.4375, 0.2779), (-0.5625, 0.4375, 0.2405), (-0.5625, 0.9375, 0.2182), (-0.0625, -0.5625, 0.2699), (-0.5625, -0.5625, 0.1983), (-0.5167, -0.0625, 0.09984), (0.9699, -0.5625, 0.1982), (0.4375, -0.5625, 0.6268), (0.4375, -0.0625, 0.5789), (1.009, -0.0625, 0.2046), (-0.0625, -0.0625, 0.1971), (-0.0625, 0.9375, 0.05748), (0.9375, 0.9375, 0.0331), (1.056, -0.1457, 0.5694), (1.018, -0.08434, 0.2378), (0.9866, -0.0497, 0.4511), (1.011, -0.07525, 0.5123), (0.9025, -0.3945, 0.815), (0.9203, -0.3294, 0.8131), (1.038, -0.418, 0.2698), (0.9989, -0.4374, 0.544), (1.005, -0.3422, 0.2695), (0.9849, -0.305, 0.5434), (0.258, -0.02529, 0.6837), (0.25, 0.03125, 0.5096), (0.2812, 0.0625, 0.6705), (0.7558, -0.6163, 0.5318)], [], [(1030, 277, 3, 467), (1029, 283, 7, 463), (1028, 284, 8, 470), (1027, 281, 6, 471), (1026, 299, 20, 459), (1024, 293, 15, 474), (1023, 301, 19, 458), (1022, 302, 21, 477), (1021, 296, 18, 478), (1020, 305, 12, 451), (1019, 306, 22, 481), (1018, 295, 17, 482), (1017, 309, 16, 455), (1016, 310, 23, 485), (1015, 289, 11, 486), (1014, 351, 61, 447), (1013, 352, 62, 489), (1012, 327, 38, 490), (1011, 355, 60, 446), (1010, 356, 63, 493), (1009, 348, 59, 494), (1008, 359, 31, 417), (1007, 360, 64, 497), (1006, 347, 58, 498), (1005, 363, 57, 443), (1004, 364, 65, 501), (1003, 333, 44, 502), (1002, 367, 56, 442), (1001, 368, 66, 505), (1000, 344, 55, 506), (999, 371, 27, 413), (998, 372, 67, 509), (997, 343, 54, 510), (996, 375, 53, 439), (995, 376, 68, 513), (994, 334, 45, 514), (993, 379, 52, 438), (992, 380, 69, 517), (991, 340, 51, 518), (990, 383, 34, 420), (989, 384, 70, 521), (988, 339, 50, 522), (987, 387, 71, 525), (986, 331, 42, 526), (985, 390, 49, 435), (984, 391, 72, 529), (983, 337, 48, 530), (982, 394, 35, 421), (981, 395, 73, 533), (979, 319, 30, 535), (978, 398, 46, 432), (977, 399, 74, 538), (976, 322, 33, 539), (975, 402, 39, 425), (974, 403, 75, 542), (973, 321, 32, 543), (972, 406, 43, 429), (971, 407, 76, 546), (970, 315, 26, 547), (969, 548, 213, 409), (968, 549, 214, 550), (967, 450, 116, 551), (966, 552, 212, 408), (965, 553, 215, 554), (964, 545, 211, 555), (963, 556, 96, 294), (962, 557, 216, 558), (961, 544, 210, 559), (960, 560, 209, 405), (959, 561, 217, 562), (958, 456, 122, 563), (957, 564, 208, 404), (956, 565, 218, 566), (955, 541, 207, 567), (954, 568, 92, 290), (953, 569, 219, 570), (952, 540, 206, 571), (951, 572, 205, 401), (950, 573, 220, 574), (949, 457, 123, 575), (948, 576, 204, 400), (947, 577, 221, 578), (946, 537, 203, 579), (945, 580, 99, 297), (944, 581, 222, 582), (943, 536, 202, 583), (942, 454, 120, 586, 1037), (940, 587, 200, 397), (939, 588, 224, 589), (937, 591, 199, 396), (936, 592, 225, 593), (935, 532, 198, 594), (934, 595, 88, 286), (933, 596, 226, 597), (932, 531, 197, 598), (931, 599, 196, 393), (930, 600, 227, 601), (929, 472, 138, 602), (928, 603, 195, 392), (927, 604, 228, 605), (926, 528, 194, 606), (925, 607, 101, 300), (924, 608, 229, 609), (923, 527, 193, 610), (922, 611, 192, 389), (921, 612, 230, 613), (920, 466, 132, 614), (919, 615, 191, 388), (918, 616, 231, 617), (917, 524, 190, 618), (914, 620, 188, 386), (913, 621, 232, 622), (912, 475, 141, 623), (911, 624, 187, 385), (910, 625, 233, 626), (909, 520, 186, 627), (908, 628, 87, 285), (907, 629, 234, 630), (906, 519, 185, 631), (905, 632, 184, 382), (904, 633, 235, 634), (903, 476, 142, 635), (902, 636, 183, 381), (901, 637, 236, 638), (900, 516, 182, 639), (899, 640, 104, 303), (898, 641, 237, 642), (897, 515, 181, 643), (896, 644, 180, 378), (895, 645, 238, 646), (894, 469, 135, 647), (893, 648, 179, 377), (892, 649, 239, 650), (891, 512, 178, 651), (890, 652, 105, 304), (889, 653, 240, 654), (888, 511, 177, 655), (887, 656, 176, 374), (886, 657, 241, 658), (885, 479, 145, 659), (884, 660, 175, 373), (883, 661, 242, 662), (882, 508, 174, 663), (881, 664, 80, 278), (880, 665, 243, 666), (879, 507, 173, 667), (878, 668, 172, 370), (877, 669, 244, 670), (876, 480, 146, 671), (875, 672, 171, 369), (874, 673, 245, 674), (873, 504, 170, 675), (872, 676, 108, 307), (871, 677, 246, 678), (870, 503, 169, 679), (869, 680, 168, 366), (868, 681, 247, 682), (867, 468, 134, 683), (866, 684, 167, 365), (865, 685, 248, 686), (864, 500, 166, 687), (863, 688, 109, 308), (862, 689, 249, 690), (861, 499, 165, 691), (860, 692, 164, 362), (859, 693, 250, 694), (858, 483, 149, 695), (857, 696, 163, 361), (855, 496, 162, 699), (854, 700, 84, 282), (853, 701, 252, 702), (852, 495, 161, 703), (851, 704, 160, 358), (850, 705, 253, 706), (849, 484, 150, 707), (848, 708, 159, 357), (847, 709, 254, 710), (846, 492, 158, 711), (845, 712, 112, 311), (844, 713, 255, 714), (843, 491, 157, 715), (842, 716, 156, 354), (841, 717, 256, 718), (840, 462, 128, 719), (839, 720, 155, 353), (838, 721, 257, 722), (837, 488, 154, 723), (836, 724, 113, 312), (835, 725, 258, 726), (834, 487, 153, 727), (833, 728, 152, 350), (832, 729, 259, 730), (831, 424, 91, 731), (830, 732, 151, 349), (829, 445, 111, 735), (828, 736, 121, 320), (827, 737, 261, 738), (826, 444, 110, 739), (825, 740, 148, 346), (824, 741, 262, 742), (823, 430, 97, 743), (822, 744, 147, 345), (821, 745, 263, 746), (820, 441, 107, 747), (819, 748, 117, 316), (818, 749, 264, 750), (817, 440, 106, 751), (816, 752, 144, 342), (815, 753, 265, 754), (814, 431, 98, 755), (813, 756, 143, 341), (812, 757, 266, 758), (811, 437, 103, 759), (810, 760, 124, 323), (809, 761, 267, 762), (808, 436, 102, 763), (807, 765, 268, 766), (806, 428, 95, 767), (805, 768, 139, 338), (802, 771, 125, 324), (801, 772, 270, 773), (799, 416, 83, 777), (798, 778, 136, 335), (797, 779, 272, 780), (796, 419, 86, 781), (795, 782, 129, 328), (794, 783, 273, 784), (793, 418, 85, 785), (792, 786, 133, 332), (791, 787, 274, 788), (790, 412, 79, 789), (787, 790, 789, 274), (213, 547, 790, 787), (547, 26, 412, 790), (544, 791, 788, 210), (76, 409, 791, 544), (409, 213, 787, 791), (406, 792, 332, 43), (210, 788, 792, 406), (788, 274, 786, 792), (783, 793, 785, 273), (209, 543, 793, 783), (543, 32, 418, 793), (540, 794, 784, 206), (75, 405, 794, 540), (405, 209, 783, 794), (402, 795, 328, 39), (206, 784, 795, 402), (784, 273, 782, 795), (779, 796, 781, 272), (205, 539, 796, 779), (539, 33, 419, 796), (536, 797, 780, 202), (74, 401, 797, 536), (401, 205, 779, 797), (398, 798, 335, 46), (202, 780, 798, 398), (780, 272, 778, 798), (776, 799, 777, 1031, 271), (201, 535, 799, 776), (535, 30, 416, 799), (772, 800, 774, 270), (200, 534, 800, 772), (531, 801, 773, 197), (73, 397, 801, 531), (397, 200, 772, 801), (394, 802, 324, 1041, 35), (197, 773, 802, 394), (773, 270, 771, 802), (530, 48, 434, 803), (527, 804, 770, 193), (72, 393, 804, 527), (393, 196, 769, 804), (390, 805, 338, 49), (193, 770, 805, 390), (770, 269, 768, 805), (765, 806, 767, 268), (192, 526, 806, 765), (526, 42, 428, 806), (523, 807, 766, 1044, 189), (71, 389, 807, 523), (389, 192, 765, 807), (761, 808, 763, 267), (188, 522, 808, 761), (522, 50, 436, 808), (519, 809, 762, 185), (70, 386, 809, 519), (386, 188, 761, 809), (383, 810, 323, 34), (185, 762, 810, 383), (762, 267, 760, 810), (757, 811, 759, 266), (184, 518, 811, 757), (518, 51, 437, 811), (515, 812, 758, 181), (69, 382, 812, 515), (382, 184, 757, 812), (379, 813, 341, 52), (181, 758, 813, 379), (758, 266, 756, 813), (753, 814, 755, 265), (180, 514, 814, 753), (514, 45, 431, 814), (511, 815, 754, 177), (68, 378, 815, 511), (378, 180, 753, 815), (375, 816, 342, 53), (177, 754, 816, 375), (754, 265, 752, 816), (749, 817, 751, 264), (176, 510, 817, 749), (510, 54, 440, 817), (507, 818, 750, 173), (67, 374, 818, 507), (374, 176, 749, 818), (371, 819, 316, 27), (173, 750, 819, 371), (750, 264, 748, 819), (745, 820, 747, 263), (172, 506, 820, 745), (506, 55, 441, 820), (503, 821, 746, 169), (66, 370, 821, 503), (370, 172, 745, 821), (367, 822, 345, 56), (169, 746, 822, 367), (746, 263, 744, 822), (741, 823, 743, 262), (168, 502, 823, 741), (502, 44, 430, 823), (499, 824, 742, 165), (65, 366, 824, 499), (366, 168, 741, 824), (363, 825, 346, 57), (165, 742, 825, 363), (742, 262, 740, 825), (737, 826, 739, 261), (164, 498, 826, 737), (498, 58, 444, 826), (495, 827, 738, 161), (64, 362, 827, 495), (362, 164, 737, 827), (359, 828, 320, 31), (161, 738, 828, 359), (738, 261, 736, 828), (733, 829, 735, 260), (160, 494, 829, 733), (494, 59, 445, 829), (355, 830, 349, 60), (157, 734, 830, 355), (734, 260, 732, 830), (729, 831, 731, 259), (156, 490, 831, 729), (490, 38, 424, 831), (487, 832, 730, 153), (62, 354, 832, 487), (354, 156, 729, 832), (351, 833, 350, 61), (153, 730, 833, 351), (730, 259, 728, 833), (725, 834, 727, 258), (155, 489, 834, 725), (489, 62, 487, 834), (445, 835, 726, 111), (59, 353, 835, 445), (353, 155, 725, 835), (310, 836, 312, 23), (111, 726, 836, 310), (726, 258, 724, 836), (721, 837, 723, 257), (100, 433, 837, 721), (433, 47, 488, 837), (484, 838, 722, 150), (20, 298, 838, 484), (298, 100, 721, 838), (348, 839, 353, 59), (150, 722, 839, 348), (722, 257, 720, 839), (717, 840, 719, 256), (137, 471, 840, 717), (471, 6, 462, 840), (488, 841, 718, 154), (47, 336, 841, 488), (336, 137, 717, 841), (352, 842, 354, 62), (154, 718, 842, 352), (718, 256, 716, 842), (713, 843, 715, 255), (159, 493, 843, 713), (493, 63, 491, 843), (430, 844, 714, 97), (44, 357, 844, 430), (357, 159, 713, 844), (295, 845, 311, 17), (97, 714, 845, 295), (714, 255, 712, 845), (709, 846, 711, 254), (88, 421, 846, 709), (421, 35, 1042, 492, 846), (468, 847, 710, 134), (8, 286, 847, 468), (286, 88, 709, 847), (333, 848, 357, 44), (134, 710, 848, 333), (710, 254, 708, 848), (705, 849, 707, 253), (459, 20, 484, 849), (492, 1043, 850, 706, 158), (356, 851, 358, 63), (158, 706, 851, 356), (706, 253, 704, 851), (701, 852, 703, 252), (163, 497, 852, 701), (497, 64, 495, 852), (418, 853, 702, 85), (32, 361, 853, 418), (361, 163, 701, 853), (283, 854, 282, 7), (85, 702, 854, 283), (702, 252, 700, 854), (697, 855, 699, 251), (112, 446, 855, 697), (446, 60, 496, 855), (311, 112, 697, 856), (321, 857, 361, 32), (122, 698, 857, 321), (698, 251, 696, 857), (693, 858, 695, 250), (151, 485, 858, 693), (485, 23, 483, 858), (496, 859, 694, 162), (60, 349, 859, 496), (349, 151, 693, 859), (360, 860, 362, 64), (162, 694, 860, 360), (694, 250, 692, 860), (689, 861, 691, 249), (167, 501, 861, 689), (501, 65, 499, 861), (441, 862, 690, 107), (55, 365, 862, 441), (365, 167, 689, 862), (306, 863, 308, 22), (107, 690, 863, 306), (690, 249, 688, 863), (685, 864, 687, 248), (99, 432, 864, 685), (432, 46, 500, 864), (480, 865, 686, 146), (19, 297, 865, 480), (297, 99, 685, 865), (344, 866, 365, 55), (146, 686, 866, 344), (686, 248, 684, 866), (681, 867, 683, 247), (136, 470, 867, 681), (470, 8, 468, 867), (500, 868, 682, 166), (46, 335, 868, 500), (335, 136, 681, 868), (364, 869, 366, 65), (166, 682, 869, 364), (682, 247, 680, 869), (677, 870, 679, 246), (171, 505, 870, 677), (505, 66, 503, 870), (317, 871, 678, 118), (28, 369, 871, 317), (369, 171, 677, 871), (452, 872, 307, 13), (118, 678, 872, 452), (678, 246, 676, 872), (673, 873, 675, 245), (87, 420, 873, 673), (420, 34, 504, 873), (279, 874, 674, 81), (4, 285, 874, 279), (285, 87, 673, 874), (414, 875, 369, 28), (81, 674, 875, 414), (674, 245, 672, 875), (669, 876, 671, 244), (124, 458, 876, 669), (458, 19, 480, 876), (504, 877, 670, 170), (34, 323, 877, 504), (323, 124, 669, 877), (368, 878, 370, 66), (170, 670, 878, 368), (670, 244, 668, 878), (665, 879, 667, 243), (175, 509, 879, 665), (509, 67, 507, 879), (329, 880, 666, 130), (40, 373, 880, 329), (373, 175, 665, 880), (464, 881, 278, 2), (130, 666, 881, 464), (666, 243, 664, 881), (661, 882, 663, 242), (108, 442, 882, 661), (442, 56, 508, 882), (291, 883, 662, 93), (13, 307, 883, 291), (307, 108, 661, 883), (426, 884, 373, 40), (93, 662, 884, 426), (662, 242, 660, 884), (657, 885, 659, 241), (147, 481, 885, 657), (481, 22, 479, 885), (508, 886, 658, 174), (56, 345, 886, 508), (345, 147, 657, 886), (372, 887, 374, 67), (174, 658, 887, 372), (658, 241, 656, 887), (653, 888, 655, 240), (179, 513, 888, 653), (513, 68, 511, 888), (437, 889, 654, 103), (51, 377, 889, 437), (377, 179, 653, 889), (302, 890, 304, 21), (103, 654, 890, 302), (654, 240, 652, 890), (649, 891, 651, 239), (119, 318, 891, 649), (318, 29, 512, 891), (476, 892, 650, 142), (14, 453, 892, 476), (453, 119, 649, 892), (340, 893, 377, 51), (142, 650, 893, 340), (650, 239, 648, 893), (645, 894, 647, 238), (82, 280, 894, 645), (280, 5, 469, 894), (512, 895, 646, 178), (29, 415, 895, 512), (415, 82, 645, 895), (376, 896, 378, 68), (178, 646, 896, 376), (646, 238, 644, 896), (641, 897, 643, 237), (183, 517, 897, 641), (517, 69, 515, 897), (313, 898, 642, 114), (24, 381, 898, 313), (381, 183, 641, 898), (448, 899, 303, 9), (114, 642, 899, 448), (642, 237, 640, 899), (637, 900, 639, 236), (131, 330, 900, 637), (330, 41, 516, 900), (275, 901, 638, 77), (0, 465, 901, 275), (465, 131, 637, 901), (410, 902, 381, 24), (77, 638, 902, 410), (638, 236, 636, 902), (633, 903, 635, 235), (94, 292, 903, 633), (292, 14, 476, 903), (516, 904, 634, 182), (41, 427, 904, 516), (427, 94, 633, 904), (380, 905, 382, 69), (182, 634, 905, 380), (634, 235, 632, 905), (629, 906, 631, 234), (187, 521, 906, 629), (521, 70, 519, 906), (325, 907, 630, 126), (36, 385, 907, 325), (385, 187, 629, 907), (460, 908, 285, 4), (126, 630, 908, 460), (630, 234, 628, 908), (625, 909, 627, 233), (104, 438, 909, 625), (438, 52, 520, 909), (287, 910, 626, 89), (9, 303, 910, 287), (303, 104, 625, 910), (422, 911, 385, 36), (89, 626, 911, 422), (626, 233, 624, 911), (621, 912, 623, 232), (143, 477, 912, 621), (477, 21, 475, 912), (520, 913, 622, 186), (52, 341, 913, 520), (341, 143, 621, 913), (384, 914, 386, 70), (186, 622, 914, 384), (622, 232, 620, 914), (191, 525, 915, 619), (525, 71, 523, 915), (48, 388, 916, 434), (388, 191, 619, 916), (616, 917, 618, 231), (115, 314, 917, 616), (314, 25, 524, 917), (472, 918, 617, 138), (10, 449, 918, 472), (449, 115, 616, 918), (337, 919, 388, 48), (138, 617, 919, 337), (617, 231, 615, 919), (612, 920, 614, 230), (78, 276, 920, 612), (276, 1, 466, 920), (524, 921, 613, 190), (25, 411, 921, 524), (411, 78, 612, 921), (387, 922, 389, 71), (190, 613, 922, 387), (613, 230, 611, 922), (608, 923, 610, 229), (195, 529, 923, 608), (529, 72, 527, 923), (431, 924, 609, 98), (45, 392, 924, 431), (392, 195, 608, 924), (296, 925, 300, 18), (98, 609, 925, 296), (609, 229, 607, 925), (604, 926, 606, 228), (127, 326, 926, 604), (326, 37, 528, 926), (469, 927, 605, 135), (5, 461, 927, 469), (461, 127, 604, 927), (334, 928, 392, 45), (135, 605, 928, 334), (605, 228, 603, 928), (600, 929, 602, 227), (90, 288, 929, 600), (288, 10, 472, 929), (528, 930, 601, 194), (37, 423, 930, 528), (423, 90, 600, 930), (391, 931, 393, 72), (194, 601, 931, 391), (601, 227, 599, 931), (596, 932, 598, 226), (199, 533, 932, 596), (533, 73, 531, 932), (419, 933, 597, 86), (33, 396, 933, 419), (396, 199, 596, 933), (284, 934, 286, 8), (86, 597, 934, 284), (597, 226, 595, 934), (592, 935, 594, 225), (101, 435, 935, 592), (435, 49, 532, 935), (457, 936, 593, 123), (18, 300, 936, 457), (300, 101, 592, 936), (322, 937, 396, 33), (123, 593, 937, 322), (593, 225, 591, 937), (139, 473, 938, 588), (532, 939, 589, 198), (49, 338, 939, 532), (338, 139, 588, 939), (395, 940, 397, 73), (198, 589, 940, 395), (589, 224, 587, 940), (299, 941, 298, 20), (140, 474, 942, 1038, 585), (474, 15, 454, 942), (581, 943, 583, 222), (204, 538, 943, 581), (538, 74, 536, 943), (436, 944, 582, 102), (50, 400, 944, 436), (400, 204, 581, 944), (301, 945, 297, 19), (102, 582, 945, 301), (582, 222, 580, 945), (577, 946, 579, 221), (105, 439, 946, 577), (439, 53, 537, 946), (475, 947, 578, 141), (21, 304, 947, 475), (304, 105, 577, 947), (339, 948, 400, 50), (141, 578, 948, 339), (578, 221, 576, 948), (573, 949, 575, 220), (144, 478, 949, 573), (478, 18, 457, 949), (537, 950, 574, 203), (53, 342, 950, 537), (342, 144, 573, 950), (399, 951, 401, 74), (203, 574, 951, 399), (574, 220, 572, 951), (569, 952, 571, 219), (208, 542, 952, 569), (542, 75, 540, 952), (440, 953, 570, 106), (54, 404, 953, 440), (404, 208, 569, 953), (305, 954, 290, 12), (106, 570, 954, 305), (570, 219, 568, 954), (565, 955, 567, 218), (109, 443, 955, 565), (443, 57, 541, 955), (479, 956, 566, 145), (22, 308, 956, 479), (308, 109, 565, 956), (343, 957, 404, 54), (145, 566, 957, 343), (566, 218, 564, 957), (561, 958, 563, 217), (148, 482, 958, 561), (482, 17, 456, 958), (541, 959, 562, 207), (57, 346, 959, 541), (346, 148, 561, 959), (403, 960, 405, 75), (207, 562, 960, 403), (562, 217, 560, 960), (557, 961, 559, 216), (212, 546, 961, 557), (546, 76, 544, 961), (444, 962, 558, 110), (58, 408, 962, 444), (408, 212, 557, 962), (309, 963, 294, 16), (110, 558, 963, 309), (558, 216, 556, 963), (553, 964, 555, 215), (447, 61, 545, 964), (483, 965, 554, 149), (23, 312, 965, 483), (312, 113, 553, 965), (347, 966, 408, 58), (149, 554, 966, 347), (554, 215, 552, 966), (549, 967, 551, 214), (152, 486, 967, 549), (486, 11, 450, 967), (545, 968, 550, 211), (61, 350, 968, 545), (350, 152, 549, 968), (407, 969, 409, 76), (211, 550, 969, 407), (550, 214, 548, 969), (548, 970, 547, 213), (214, 551, 970, 548), (551, 116, 315, 970), (552, 971, 546, 212), (215, 555, 971, 552), (555, 211, 407, 971), (556, 972, 429, 96), (216, 559, 972, 556), (559, 210, 406, 972), (560, 973, 543, 209), (217, 563, 973, 560), (563, 122, 321, 973), (564, 974, 542, 208), (218, 567, 974, 564), (567, 207, 403, 974), (568, 975, 425, 92), (219, 571, 975, 568), (571, 206, 402, 975), (572, 976, 539, 205), (220, 575, 976, 572), (575, 123, 322, 976), (576, 977, 538, 204), (221, 579, 977, 576), (579, 203, 399, 977), (580, 978, 432, 99), (222, 583, 978, 580), (583, 202, 398, 978), (584, 1040, 979, 535, 201), (586, 120, 319, 979, 1039), (587, 980, 534, 200), (224, 590, 980, 587), (591, 981, 533, 199), (225, 594, 981, 591), (594, 198, 395, 981), (595, 982, 421, 88), (226, 598, 982, 595), (598, 197, 394, 982), (599, 983, 530, 196), (227, 602, 983, 599), (602, 138, 337, 983), (603, 984, 529, 195), (228, 606, 984, 603), (606, 194, 391, 984), (607, 985, 435, 101), (229, 610, 985, 607), (610, 193, 390, 985), (611, 986, 526, 192), (230, 614, 986, 611), (614, 132, 331, 986), (615, 987, 525, 191), (231, 618, 987, 615), (618, 190, 387, 987), (620, 988, 522, 188), (232, 623, 988, 620), (623, 141, 339, 988), (624, 989, 521, 187), (233, 627, 989, 624), (627, 186, 384, 989), (628, 990, 420, 87), (234, 631, 990, 628), (631, 185, 383, 990), (632, 991, 518, 184), (235, 635, 991, 632), (635, 142, 340, 991), (636, 992, 517, 183), (236, 639, 992, 636), (639, 182, 380, 992), (640, 993, 438, 104), (237, 643, 993, 640), (643, 181, 379, 993), (644, 994, 514, 180), (238, 647, 994, 644), (647, 135, 334, 994), (648, 995, 513, 179), (239, 651, 995, 648), (651, 178, 376, 995), (652, 996, 439, 105), (240, 655, 996, 652), (655, 177, 375, 996), (656, 997, 510, 176), (241, 659, 997, 656), (659, 145, 343, 997), (660, 998, 509, 175), (242, 663, 998, 660), (663, 174, 372, 998), (664, 999, 413, 80), (243, 667, 999, 664), (667, 173, 371, 999), (668, 1000, 506, 172), (244, 671, 1000, 668), (671, 146, 344, 1000), (672, 1001, 505, 171), (245, 675, 1001, 672), (675, 170, 368, 1001), (676, 1002, 442, 108), (246, 679, 1002, 676), (679, 169, 367, 1002), (680, 1003, 502, 168), (247, 683, 1003, 680), (683, 134, 333, 1003), (684, 1004, 501, 167), (248, 687, 1004, 684), (687, 166, 364, 1004), (688, 1005, 443, 109), (249, 691, 1005, 688), (691, 165, 363, 1005), (692, 1006, 498, 164), (250, 695, 1006, 692), (695, 149, 347, 1006), (696, 1007, 497, 163), (251, 699, 1007, 696), (699, 162, 360, 1007), (700, 1008, 417, 84), (252, 703, 1008, 700), (703, 161, 359, 1008), (704, 1009, 494, 160), (253, 707, 1009, 704), (707, 150, 348, 1009), (708, 1010, 493, 159), (254, 711, 1010, 708), (711, 158, 356, 1010), (712, 1011, 446, 112), (255, 715, 1011, 712), (715, 157, 355, 1011), (716, 1012, 490, 156), (256, 719, 1012, 716), (719, 128, 327, 1012), (720, 1013, 489, 155), (257, 723, 1013, 720), (723, 154, 352, 1013), (724, 1014, 447, 113), (258, 727, 1014, 724), (727, 153, 351, 1014), (728, 1015, 486, 152), (259, 731, 1015, 728), (731, 91, 289, 1015), (732, 1016, 485, 151), (260, 735, 1016, 732), (735, 111, 310, 1016), (736, 1017, 455, 121), (261, 739, 1017, 736), (739, 110, 309, 1017), (740, 1018, 482, 148), (262, 743, 1018, 740), (743, 97, 295, 1018), (744, 1019, 481, 147), (263, 747, 1019, 744), (747, 107, 306, 1019), (748, 1020, 451, 117), (264, 751, 1020, 748), (751, 106, 305, 1020), (752, 1021, 478, 144), (265, 755, 1021, 752), (755, 98, 296, 1021), (756, 1022, 477, 143), (266, 759, 1022, 756), (759, 103, 302, 1022), (760, 1023, 458, 124), (267, 763, 1023, 760), (763, 102, 301, 1023), (764, 1024, 474, 140), (268, 767, 1024, 764), (767, 95, 293, 1024), (768, 1025, 473, 139), (771, 1026, 459, 125), (270, 774, 1026, 771), (775, 1033, 1027, 471, 137), (1034, 1032, 1027, 1033), (777, 83, 281, 1027, 1032), (778, 1028, 470, 136), (272, 781, 1028, 778), (781, 86, 284, 1028), (782, 1029, 463, 129), (273, 785, 1029, 782), (785, 85, 283, 1029), (786, 1030, 467, 133), (274, 789, 1030, 786), (789, 79, 277, 1030), (1031, 777, 1032, 1034), (1037, 586, 1039, 979, 1040, 584, 1036, 223, 1035, 585, 1038, 942)])
me_plane.materials.append(mat_mountainbottommaterial)
me_plane.use_remesh_preserve_volume = False
me_plane.use_remesh_preserve_attributes = False
me_plane.use_mirror_vertex_groups = False
me_plane.update()

# ---- objects
ob_plane_002 = bpy.data.objects.new('Plane.002', me_plane_002)
ob_plane_001 = bpy.data.objects.new('Plane.001', me_plane_001)
ob_plane = bpy.data.objects.new('Plane', me_plane)
ob_lamp = bpy.data.objects.new('Lamp', light_lamp)
ob_camera = bpy.data.objects.new('Camera', cam_camera)

# ---- transforms, parenting, visibility, modifiers, constraints
ob_plane_002.location = (4.437, 3.484, 0.0)
ob_plane_002.scale = (4.48, 4.48, 4.48)
ob_plane_002.lineart.crease_threshold = 0.0
ob_plane_001.location = (4.425, -5.528, 0.0)
ob_plane_001.rotation_euler = (0.0, -0.0, 3.142)
ob_plane_001.scale = (4.48, 4.48, 4.48)
ob_plane_001.lineart.crease_threshold = 0.0
ob_plane.location = (4.437, 3.484, 0.0)
ob_plane.scale = (4.48, 4.48, 4.48)
ob_plane.lineart.crease_threshold = 0.0
ob_lamp.location = (4.076, 1.005, 5.904)
ob_lamp.rotation_euler = (0.6503, 0.05522, 1.866)
ob_lamp.lock_rotations_4d = False
ob_lamp.empty_display_type = 'ARROWS'
ob_lamp.color = (0.0, 0.0, 0.0, 0.0)
ob_lamp.lineart.crease_threshold = 0.0
ob_camera.location = (7.481, -6.508, 5.344)
ob_camera.rotation_euler = (1.109, 0.01082, 0.8149)
ob_camera.lock_rotations_4d = False
ob_camera.empty_display_type = 'ARROWS'
ob_camera.color = (0.0, 0.0, 0.0, 0.0)
ob_camera.display_type = 'WIRE'
ob_camera.lineart.crease_threshold = 0.0

# ---- collection membership
col_collection_1.objects.link(ob_plane_002)
col_collection_1.objects.link(ob_plane_001)
col_collection_1.objects.link(ob_plane)
col_collection_1.objects.link(ob_lamp)
col_collection_1.objects.link(ob_camera)

# ---- scene / render settings (as saved in the file)
scene.camera = ob_camera
scene.frame_start = 1; scene.frame_end = 250; scene.frame_set(1)
scene.render.engine = 'BLENDER_EEVEE_NEXT'
scene.render.resolution_percentage = 50
scene.render.dither_intensity = 0.0
scene.cycles.use_denoising = False
scene.cycles.samples = 10
scene.cycles.sampling_pattern = 'TABULATED_SOBOL'
scene.cycles.light_sampling_threshold = 0.0
scene.cycles.use_adaptive_sampling = False
scene.cycles.use_light_tree = False
scene.cycles.blur_glossy = 0.0
scene.cycles.pixel_filter_type = 'GAUSSIAN'
scene.cycles.sample_clamp_indirect = 0.0
scene.view_settings.view_transform = 'Standard'
bpy.context.view_layer.update()
